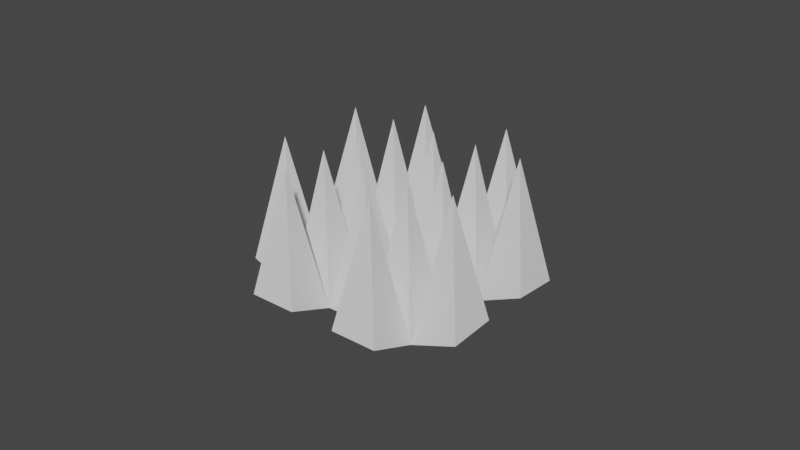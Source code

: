 # Source: spikes2.blend  (saved by Blender 3.2.14; exported with 4.5.12 LTS)
import bpy
from mathutils import Matrix  # noqa: F401  (used for matrix-valued properties, if any)

bpy.ops.wm.read_factory_settings(use_empty=True)
scene = bpy.context.scene
scene.name = 'Scene'

# ---- collections
col_collection = bpy.data.collections.new('Collection'); scene.collection.children.link(col_collection)

# ---- world
world_world = bpy.data.worlds.new('World'); scene.world = world_world
world_world.use_nodes = True; world_world.node_tree.nodes.clear()
_N = world_world.node_tree.nodes; _L = world_world.node_tree.links
n0 = _N.new('ShaderNodeOutputWorld'); n0.name = 'World Output'; n0.location = (300, 300)
n1 = _N.new('ShaderNodeBackground'); n1.name = 'Background'; n1.location = (10, 300)
n1.inputs[0].default_value = (0.05088, 0.05088, 0.05088, 1.0)
_L.new(n1.outputs[0], n0.inputs[0])
n0.is_active_output = True
world_world.color = (0.05088, 0.05088, 0.05088)
world_world.use_sun_shadow = False
world_world.sun_shadow_jitter_overblur = 0.0

# ---- meshes
me_plane = bpy.data.meshes.new('Plane')
me_plane.from_pydata([(-1.0, -1.0, 0.0), (1.0, -1.0, 0.0), (-1.0, 1.0, 0.0), (1.0, 1.0, 0.0), (0.5556, -0.3333, 0.1449), (0.5556, -0.1111, 0.1589), (0.5556, 0.1111, 0.1589), (0.5556, 0.3333, 0.1449), (0.3333, -0.5556, 0.1449), (0.3333, -0.3333, 0.06048), (0.3333, -0.1111, 0.06048), (0.3333, 0.1111, 0.06048), (0.3333, 0.3333, 0.06048), (0.3333, 0.5556, 0.1449), (0.1111, -0.5556, 0.1449), (0.1111, -0.3333, 0.06048), (0.1111, -0.1111, 0.06048), (0.1111, 0.1111, 0.06048), (0.1111, 0.3333, 0.06048), (0.1111, 0.5556, 0.1449), (-0.1111, -0.5556, 0.1449), (-0.1111, -0.3333, 0.06048), (-0.1111, -0.1111, 0.06048), (-0.1111, 0.1111, 0.06048), (-0.1111, 0.3333, 0.06048), (-0.1111, 0.5556, 0.1449), (-0.3333, -0.5556, 0.1449), (-0.3333, -0.3333, 0.06048), (-0.3333, -0.1111, 0.06048), (-0.3333, 0.1111, 0.06048), (-0.3333, 0.3333, 0.06048), (-0.3333, 0.5556, 0.1449), (-0.5556, -0.3333, 0.1449), (-0.5556, -0.1111, 0.1449), (-0.5556, 0.1111, 0.1449), (-0.5556, 0.3333, 0.1449), (0.4444, -0.2222, 0.7205), (0.4444, 0.2222, 0.7205), (0.2222, -0.4444, 0.7205), (0.2222, -0.2222, 0.7205), (0.2222, -4.411e-08, 0.7205), (0.2222, 0.2222, 0.7205), (0.2222, 0.4444, 0.7205), (-1.134e-07, -0.2222, 0.7205), (-1.092e-07, 0.2222, 0.7205), (-0.2222, -0.4444, 0.7205), (-0.2222, -0.2222, 0.7205), (-0.2222, -4.411e-08, 0.7205), (-0.2222, 0.2222, 0.7205), (-0.2222, 0.4444, 0.7205), (-0.4444, -0.2222, 0.7205), (-0.4444, 0.2222, 0.7205)], [], [(4, 36, 9), (6, 37, 11), (8, 38, 14), (9, 39, 15), (10, 40, 16), (11, 41, 17), (12, 42, 18), (15, 43, 21), (17, 44, 23), (20, 45, 26), (21, 46, 27), (22, 47, 28), (23, 48, 29), (24, 49, 30), (27, 50, 32), (29, 51, 34), (9, 36, 10), (10, 36, 5), (5, 36, 4), (11, 37, 12), (12, 37, 7), (7, 37, 6), (14, 38, 15), (15, 38, 9), (9, 38, 8), (15, 39, 16), (16, 39, 10), (10, 39, 9), (16, 40, 17), (17, 40, 11), (11, 40, 10), (17, 41, 18), (18, 41, 12), (12, 41, 11), (18, 42, 19), (19, 42, 13), (13, 42, 12), (21, 43, 22), (22, 43, 16), (16, 43, 15), (23, 44, 24), (24, 44, 18), (18, 44, 17), (26, 45, 27), (27, 45, 21), (21, 45, 20), (27, 46, 28), (28, 46, 22), (22, 46, 21), (28, 47, 29), (29, 47, 23), (23, 47, 22), (29, 48, 30), (30, 48, 24), (24, 48, 23), (30, 49, 31), (31, 49, 25), (25, 49, 24), (32, 50, 33), (33, 50, 28), (28, 50, 27), (34, 51, 35), (35, 51, 30), (30, 51, 29)])
_uv = me_plane.uv_layers.new(name='UVMap')
_uv.uv.foreach_set('vector', [0.2222, 0.3333, 0.2778, 0.3889, 0.3333, 0.3333, 0.2222, 0.5556, 0.2778, 0.6111, 0.3333, 0.5556, 0.3333, 0.2222, 0.3889, 0.2778, 0.4444, 0.2222, 0.3333, 0.3333, 0.3889, 0.3889, 0.4444, 0.3333, 0.3333, 0.4444, 0.3889, 0.5, 0.4444, 0.4444, 0.3333, 0.5556, 0.3889, 0.6111, 0.4444, 0.5556, 0.3333, 0.6667, 0.3889, 0.7222, 0.4444, 0.6667, 0.4444, 0.3333, 0.5, 0.3889, 0.5556, 0.3333, 0.4444, 0.5556, 0.5, 0.6111, 0.5556, 0.5556, 0.5556, 0.2222, 0.6111, 0.2778, 0.6667, 0.2222, 0.5556, 0.3333, 0.6111, 0.3889, 0.6667, 0.3333, 0.5556, 0.4444, 0.6111, 0.5, 0.6667, 0.4444, 0.5556, 0.5556, 0.6111, 0.6111, 0.6667, 0.5556, 0.5556, 0.6667, 0.6111, 0.7222, 0.6667, 0.6667, 0.6667, 0.3333, 0.7222, 0.3889, 0.7778, 0.3333, 0.6667, 0.5556, 0.7222, 0.6111, 0.7778, 0.5556, 0.3333, 0.3333, 0.2778, 0.3889, 0.3333, 0.4444, 0.3333, 0.4444, 0.2778, 0.3889, 0.2222, 0.4444, 0.2222, 0.4444, 0.2778, 0.3889, 0.2222, 0.3333, 0.3333, 0.5556, 0.2778, 0.6111, 0.3333, 0.6667, 0.3333, 0.6667, 0.2778, 0.6111, 0.2222, 0.6667, 0.2222, 0.6667, 0.2778, 0.6111, 0.2222, 0.5556, 0.4444, 0.2222, 0.3889, 0.2778, 0.4444, 0.3333, 0.4444, 0.3333, 0.3889, 0.2778, 0.3333, 0.3333, 0.3333, 0.3333, 0.3889, 0.2778, 0.3333, 0.2222, 0.4444, 0.3333, 0.3889, 0.3889, 0.4444, 0.4444, 0.4444, 0.4444, 0.3889, 0.3889, 0.3333, 0.4444, 0.3333, 0.4444, 0.3889, 0.3889, 0.3333, 0.3333, 0.4444, 0.4444, 0.3889, 0.5, 0.4444, 0.5556, 0.4444, 0.5556, 0.3889, 0.5, 0.3333, 0.5556, 0.3333, 0.5556, 0.3889, 0.5, 0.3333, 0.4444, 0.4444, 0.5556, 0.3889, 0.6111, 0.4444, 0.6667, 0.4444, 0.6667, 0.3889, 0.6111, 0.3333, 0.6667, 0.3333, 0.6667, 0.3889, 0.6111, 0.3333, 0.5556, 0.4444, 0.6667, 0.3889, 0.7222, 0.4444, 0.7778, 0.4444, 0.7778, 0.3889, 0.7222, 0.3333, 0.7778, 0.3333, 0.7778, 0.3889, 0.7222, 0.3333, 0.6667, 0.5556, 0.3333, 0.5, 0.3889, 0.5556, 0.4444, 0.5556, 0.4444, 0.5, 0.3889, 0.4444, 0.4444, 0.4444, 0.4444, 0.5, 0.3889, 0.4444, 0.3333, 0.5556, 0.5556, 0.5, 0.6111, 0.5556, 0.6667, 0.5556, 0.6667, 0.5, 0.6111, 0.4444, 0.6667, 0.4444, 0.6667, 0.5, 0.6111, 0.4444, 0.5556, 0.6667, 0.2222, 0.6111, 0.2778, 0.6667, 0.3333, 0.6667, 0.3333, 0.6111, 0.2778, 0.5556, 0.3333, 0.5556, 0.3333, 0.6111, 0.2778, 0.5556, 0.2222, 0.6667, 0.3333, 0.6111, 0.3889, 0.6667, 0.4444, 0.6667, 0.4444, 0.6111, 0.3889, 0.5556, 0.4444, 0.5556, 0.4444, 0.6111, 0.3889, 0.5556, 0.3333, 0.6667, 0.4444, 0.6111, 0.5, 0.6667, 0.5556, 0.6667, 0.5556, 0.6111, 0.5, 0.5556, 0.5556, 0.5556, 0.5556, 0.6111, 0.5, 0.5556, 0.4444, 0.6667, 0.5556, 0.6111, 0.6111, 0.6667, 0.6667, 0.6667, 0.6667, 0.6111, 0.6111, 0.5556, 0.6667, 0.5556, 0.6667, 0.6111, 0.6111, 0.5556, 0.5556, 0.6667, 0.6667, 0.6111, 0.7222, 0.6667, 0.7778, 0.6667, 0.7778, 0.6111, 0.7222, 0.5556, 0.7778, 0.5556, 0.7778, 0.6111, 0.7222, 0.5556, 0.6667, 0.7778, 0.3333, 0.7222, 0.3889, 0.7778, 0.4444, 0.7778, 0.4444, 0.7222, 0.3889, 0.6667, 0.4444, 0.6667, 0.4444, 0.7222, 0.3889, 0.6667, 0.3333, 0.7778, 0.5556, 0.7222, 0.6111, 0.7778, 0.6667, 0.7778, 0.6667, 0.7222, 0.6111, 0.6667, 0.6667, 0.6667, 0.6667, 0.7222, 0.6111, 0.6667, 0.5556])
me_plane.update()

# ---- objects
ob_plane = bpy.data.objects.new('Plane', me_plane)

# ---- transforms, parenting, visibility, modifiers, constraints
ob_plane.location = (0.0, 0.0, 0.0)

# ---- collection membership
scene.collection.objects.link(ob_plane)

# ---- scene / render settings (as saved in the file)
scene.frame_start = 1; scene.frame_end = 250; scene.frame_set(1)
scene.render.engine = 'BLENDER_EEVEE_NEXT'
scene.cycles.sampling_pattern = 'TABULATED_SOBOL'
scene.cycles.use_light_tree = False
scene.view_settings.view_transform = 'Filmic'
bpy.context.view_layer.update()

# ---- added for rendering (the .blend has no active camera and no usable light): camera, sun
cam_auto = bpy.data.cameras.new('AutoCamera')
cam_auto.lens = 50.0
cam_auto.sensor_width = 36.0
cam_auto.clip_end = 1000.0
ob_auto_camera = bpy.data.objects.new('AutoCamera', cam_auto)
scene.collection.objects.link(ob_auto_camera)
ob_auto_camera.location = (2.70051, -3.24061, 2.52067)
ob_auto_camera.rotation_euler = (1.09748, -7.21219e-08, 0.694738)
scene.camera = ob_auto_camera
light_auto_sun = bpy.data.lights.new('AutoSun', 'SUN')
light_auto_sun.energy = 3.0
light_auto_sun.angle = 0.0523599
ob_auto_sun = bpy.data.objects.new('AutoSun', light_auto_sun)
scene.collection.objects.link(ob_auto_sun)
ob_auto_sun.rotation_euler = (0.872665, 0.174533, 0.523599)
bpy.context.view_layer.update()
